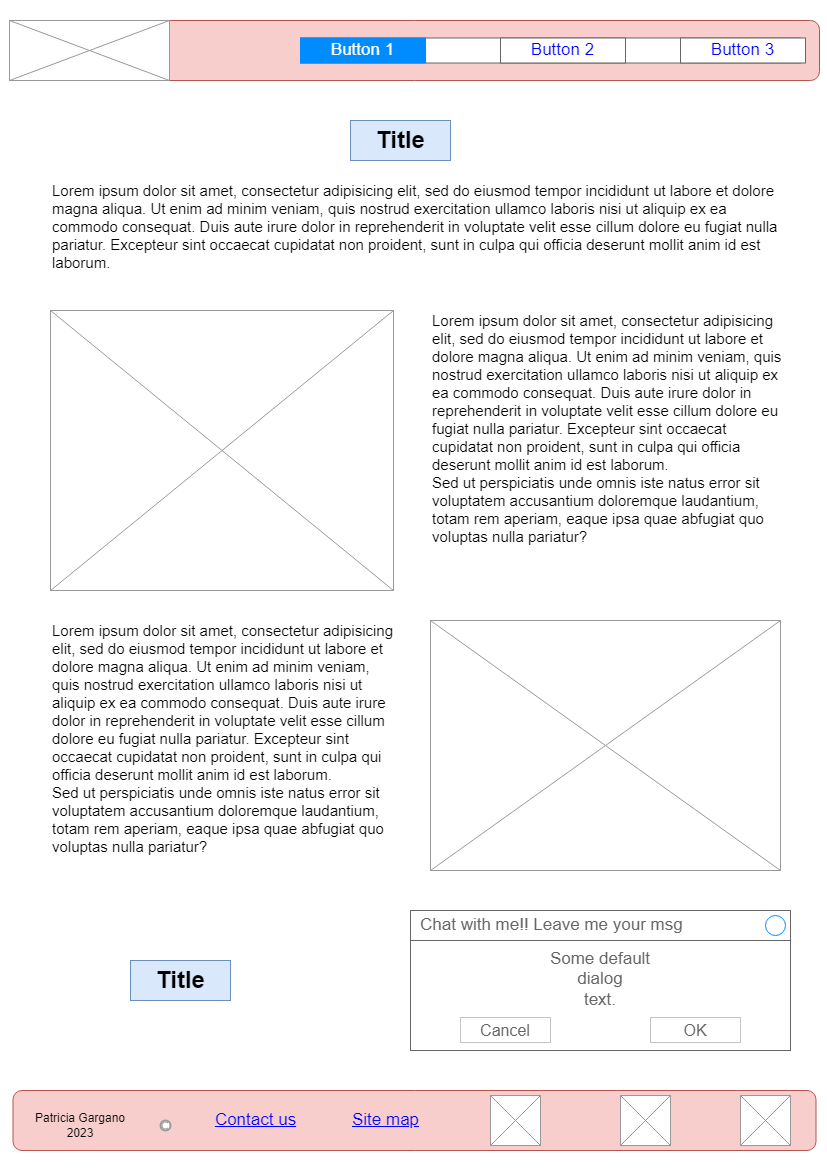

The diagram above was exported from draw.io. Its source (the exported page's mxGraphModel, read from the mxfile embedded in the PNG):
<mxGraphModel dx="880" dy="460" grid="1" gridSize="10" guides="1" tooltips="1" connect="1" arrows="1" fold="1" page="1" pageScale="1" pageWidth="827" pageHeight="1169" math="0" shadow="0">
  <root>
    <mxCell id="0" />
    <mxCell id="1" parent="0" />
    <mxCell id="G9zLRYJNxZFoHXVi028G-1" value="" style="rounded=1;whiteSpace=wrap;html=1;fillColor=#f8cecc;strokeColor=#b85450;" parent="1" vertex="1">
      <mxGeometry x="9" y="20" width="810" height="60" as="geometry" />
    </mxCell>
    <mxCell id="G9zLRYJNxZFoHXVi028G-2" value="" style="verticalLabelPosition=bottom;shadow=0;dashed=0;align=center;html=1;verticalAlign=top;strokeWidth=1;shape=mxgraph.mockup.graphics.simpleIcon;strokeColor=#999999;" parent="1" vertex="1">
      <mxGeometry x="9" y="20" width="160" height="60" as="geometry" />
    </mxCell>
    <mxCell id="G9zLRYJNxZFoHXVi028G-4" value="" style="strokeWidth=1;shadow=0;dashed=0;align=center;html=1;shape=mxgraph.mockup.text.rrect;rSize=0;strokeColor=#666666;" parent="1" vertex="1">
      <mxGeometry x="300" y="37.5" width="500" height="25" as="geometry" />
    </mxCell>
    <mxCell id="G9zLRYJNxZFoHXVi028G-5" value="Button 2" style="strokeColor=inherit;fillColor=inherit;gradientColor=inherit;strokeWidth=1;shadow=0;dashed=0;align=center;html=1;shape=mxgraph.mockup.text.rrect;rSize=0;fontSize=17;fontColor=#0000ff;whiteSpace=wrap;" parent="G9zLRYJNxZFoHXVi028G-4" vertex="1">
      <mxGeometry x="200" width="125" height="25" as="geometry" />
    </mxCell>
    <mxCell id="G9zLRYJNxZFoHXVi028G-6" value="Button 3" style="strokeColor=inherit;fillColor=inherit;gradientColor=inherit;strokeWidth=1;shadow=0;dashed=0;align=center;html=1;shape=mxgraph.mockup.text.rrect;rSize=0;fontSize=17;fontColor=#0000ff;whiteSpace=wrap;" parent="G9zLRYJNxZFoHXVi028G-4" vertex="1">
      <mxGeometry x="380" width="125" height="25" as="geometry" />
    </mxCell>
    <mxCell id="G9zLRYJNxZFoHXVi028G-7" value="Button 1" style="strokeWidth=1;shadow=0;dashed=0;align=center;html=1;shape=mxgraph.mockup.text.rrect;rSize=0;fontSize=17;fontColor=#ffffff;fillColor=#008cff;strokeColor=#008cff;whiteSpace=wrap;" parent="G9zLRYJNxZFoHXVi028G-4" vertex="1">
      <mxGeometry width="125" height="25" as="geometry" />
    </mxCell>
    <mxCell id="G9zLRYJNxZFoHXVi028G-8" value="" style="rounded=1;whiteSpace=wrap;html=1;fillColor=#f8cecc;strokeColor=#b85450;" parent="1" vertex="1">
      <mxGeometry x="12.5" y="1090" width="803" height="60" as="geometry" />
    </mxCell>
    <mxCell id="G9zLRYJNxZFoHXVi028G-9" value="Patricia Gargano 2023" style="text;html=1;strokeColor=none;fillColor=none;align=center;verticalAlign=middle;whiteSpace=wrap;rounded=0;" parent="1" vertex="1">
      <mxGeometry x="30" y="1110" width="100" height="30" as="geometry" />
    </mxCell>
    <mxCell id="G9zLRYJNxZFoHXVi028G-10" value="" style="strokeColor=#999999;verticalLabelPosition=bottom;shadow=0;dashed=0;verticalAlign=top;strokeWidth=2;html=1;shape=mxgraph.mockup.misc.copyrightIcon;" parent="1" vertex="1">
      <mxGeometry x="160" y="1120" width="10" height="10" as="geometry" />
    </mxCell>
    <mxCell id="G9zLRYJNxZFoHXVi028G-11" value="Contact us" style="shape=rectangle;strokeColor=none;fillColor=none;linkText=;fontSize=17;fontColor=#0000ff;fontStyle=4;html=1;align=center;" parent="1" vertex="1">
      <mxGeometry x="180" y="1105" width="150" height="30" as="geometry" />
    </mxCell>
    <mxCell id="G9zLRYJNxZFoHXVi028G-12" value="Site map" style="shape=rectangle;strokeColor=none;fillColor=none;linkText=;fontSize=17;fontColor=#0000ff;fontStyle=4;html=1;align=center;" parent="1" vertex="1">
      <mxGeometry x="310" y="1105" width="150" height="30" as="geometry" />
    </mxCell>
    <mxCell id="G9zLRYJNxZFoHXVi028G-13" value="" style="verticalLabelPosition=bottom;shadow=0;dashed=0;align=center;html=1;verticalAlign=top;strokeWidth=1;shape=mxgraph.mockup.graphics.simpleIcon;strokeColor=#999999;" parent="1" vertex="1">
      <mxGeometry x="490" y="1095" width="50" height="50" as="geometry" />
    </mxCell>
    <mxCell id="G9zLRYJNxZFoHXVi028G-14" value="" style="verticalLabelPosition=bottom;shadow=0;dashed=0;align=center;html=1;verticalAlign=top;strokeWidth=1;shape=mxgraph.mockup.graphics.simpleIcon;strokeColor=#999999;" parent="1" vertex="1">
      <mxGeometry x="620" y="1095" width="50" height="50" as="geometry" />
    </mxCell>
    <mxCell id="G9zLRYJNxZFoHXVi028G-15" value="" style="verticalLabelPosition=bottom;shadow=0;dashed=0;align=center;html=1;verticalAlign=top;strokeWidth=1;shape=mxgraph.mockup.graphics.simpleIcon;strokeColor=#999999;" parent="1" vertex="1">
      <mxGeometry x="740" y="1095" width="50" height="50" as="geometry" />
    </mxCell>
    <mxCell id="G9zLRYJNxZFoHXVi028G-16" value="Title" style="text;strokeColor=#6c8ebf;fillColor=#dae8fc;html=1;fontSize=24;fontStyle=1;verticalAlign=middle;align=center;" parent="1" vertex="1">
      <mxGeometry x="350" y="120" width="100" height="40" as="geometry" />
    </mxCell>
    <mxCell id="G9zLRYJNxZFoHXVi028G-17" value="&lt;font style=&quot;font-size: 15px;&quot;&gt;Lorem ipsum dolor sit amet, consectetur adipisicing elit, sed do eiusmod tempor incididunt ut labore et dolore magna aliqua. Ut enim ad minim veniam, quis nostrud exercitation ullamco laboris nisi ut aliquip ex ea commodo consequat. Duis aute irure dolor in reprehenderit in voluptate velit esse cillum dolore eu fugiat nulla pariatur. Excepteur sint occaecat cupidatat non proident, sunt in culpa qui officia deserunt mollit anim id est laborum.&lt;br&gt;&lt;br&gt;&lt;/font&gt;" style="text;spacingTop=-5;whiteSpace=wrap;html=1;align=left;fontSize=12;fontFamily=Helvetica;fillColor=none;strokeColor=none;" parent="1" vertex="1">
      <mxGeometry x="50" y="180" width="740" height="90" as="geometry" />
    </mxCell>
    <mxCell id="G9zLRYJNxZFoHXVi028G-28" value="" style="shape=tableRow;horizontal=0;startSize=0;swimlaneHead=0;swimlaneBody=0;top=0;left=0;bottom=0;right=0;collapsible=0;dropTarget=0;fillColor=none;points=[[0,0.5],[1,0.5]];portConstraint=eastwest;strokeColor=inherit;fontSize=16;" parent="1" vertex="1">
      <mxGeometry x="26" y="360" width="324" height="30" as="geometry" />
    </mxCell>
    <mxCell id="G9zLRYJNxZFoHXVi028G-31" value="&lt;font style=&quot;font-size: 15px;&quot;&gt;Lorem ipsum dolor sit amet, consectetur adipisicing elit, sed do eiusmod tempor incididunt ut labore et dolore magna aliqua. Ut enim ad minim veniam, quis nostrud exercitation ullamco laboris nisi ut aliquip ex ea commodo consequat. Duis aute irure dolor in reprehenderit in voluptate velit esse cillum dolore eu fugiat nulla pariatur. Excepteur sint occaecat cupidatat non proident, sunt in culpa qui officia deserunt mollit anim id est laborum.&lt;br&gt;&lt;span style=&quot;&quot;&gt;Sed ut perspiciatis unde omnis iste natus error sit voluptatem accusantium doloremque laudantium, totam rem aperiam, eaque ipsa quae abfugiat quo voluptas nulla pariatur?&lt;/span&gt;&lt;br&gt;&lt;br&gt;&lt;/font&gt;" style="text;spacingTop=-5;whiteSpace=wrap;html=1;align=left;fontSize=12;fontFamily=Helvetica;fillColor=none;strokeColor=none;" parent="1" vertex="1">
      <mxGeometry x="430" y="310" width="360" height="280" as="geometry" />
    </mxCell>
    <mxCell id="G9zLRYJNxZFoHXVi028G-32" value="" style="verticalLabelPosition=bottom;shadow=0;dashed=0;align=center;html=1;verticalAlign=top;strokeWidth=1;shape=mxgraph.mockup.graphics.simpleIcon;strokeColor=#999999;" parent="1" vertex="1">
      <mxGeometry x="50" y="310" width="343" height="280" as="geometry" />
    </mxCell>
    <mxCell id="G9zLRYJNxZFoHXVi028G-33" value="&lt;font style=&quot;font-size: 15px;&quot;&gt;Lorem ipsum dolor sit amet, consectetur adipisicing elit, sed do eiusmod tempor incididunt ut labore et dolore magna aliqua. Ut enim ad minim veniam, quis nostrud exercitation ullamco laboris nisi ut aliquip ex ea commodo consequat. Duis aute irure dolor in reprehenderit in voluptate velit esse cillum dolore eu fugiat nulla pariatur. Excepteur sint occaecat cupidatat non proident, sunt in culpa qui officia deserunt mollit anim id est laborum.&lt;br&gt;&lt;span style=&quot;&quot;&gt;Sed ut perspiciatis unde omnis iste natus error sit voluptatem accusantium doloremque laudantium, totam rem aperiam, eaque ipsa quae abfugiat quo voluptas nulla pariatur?&lt;/span&gt;&lt;br&gt;&lt;br&gt;&lt;/font&gt;" style="text;spacingTop=-5;whiteSpace=wrap;html=1;align=left;fontSize=12;fontFamily=Helvetica;fillColor=none;strokeColor=none;" parent="1" vertex="1">
      <mxGeometry x="50" y="620" width="347.5" height="290" as="geometry" />
    </mxCell>
    <mxCell id="G9zLRYJNxZFoHXVi028G-34" value="" style="verticalLabelPosition=bottom;shadow=0;dashed=0;align=center;html=1;verticalAlign=top;strokeWidth=1;shape=mxgraph.mockup.graphics.simpleIcon;strokeColor=#999999;" parent="1" vertex="1">
      <mxGeometry x="430" y="620" width="350" height="250" as="geometry" />
    </mxCell>
    <mxCell id="G9zLRYJNxZFoHXVi028G-39" value="Some default&#10;dialog&#10;text." style="strokeWidth=1;shadow=0;dashed=0;align=center;html=1;shape=mxgraph.mockup.containers.rrect;rSize=0;strokeColor=#666666;fontColor=#666666;fontSize=17;verticalAlign=top;whiteSpace=wrap;fillColor=#ffffff;spacingTop=32;" parent="1" vertex="1">
      <mxGeometry x="410" y="910" width="380" height="140" as="geometry" />
    </mxCell>
    <mxCell id="G9zLRYJNxZFoHXVi028G-40" value="Chat with me!! Leave me your msg" style="strokeWidth=1;shadow=0;dashed=0;align=center;html=1;shape=mxgraph.mockup.containers.rrect;rSize=0;fontSize=17;fontColor=#666666;strokeColor=#666666;align=left;spacingLeft=8;fillColor=none;resizeWidth=1;whiteSpace=wrap;" parent="G9zLRYJNxZFoHXVi028G-39" vertex="1">
      <mxGeometry width="380" height="30" relative="1" as="geometry" />
    </mxCell>
    <mxCell id="G9zLRYJNxZFoHXVi028G-41" value="" style="shape=ellipse;strokeColor=#008cff;resizable=0;fillColor=none;html=1;" parent="G9zLRYJNxZFoHXVi028G-40" vertex="1">
      <mxGeometry x="1" y="0.5" width="20" height="20" relative="1" as="geometry">
        <mxPoint x="-25" y="-10" as="offset" />
      </mxGeometry>
    </mxCell>
    <mxCell id="G9zLRYJNxZFoHXVi028G-42" value="Cancel" style="strokeWidth=1;shadow=0;dashed=0;align=center;html=1;shape=mxgraph.mockup.containers.rrect;rSize=0;fontSize=16;fontColor=#666666;strokeColor=#c4c4c4;whiteSpace=wrap;fillColor=none;" parent="G9zLRYJNxZFoHXVi028G-39" vertex="1">
      <mxGeometry x="0.25" y="1" width="90" height="25" relative="1" as="geometry">
        <mxPoint x="-45" y="-33" as="offset" />
      </mxGeometry>
    </mxCell>
    <mxCell id="G9zLRYJNxZFoHXVi028G-43" value="OK" style="strokeWidth=1;shadow=0;dashed=0;align=center;html=1;shape=mxgraph.mockup.containers.rrect;rSize=0;fontSize=16;fontColor=#666666;strokeColor=#c4c4c4;whiteSpace=wrap;fillColor=none;" parent="G9zLRYJNxZFoHXVi028G-39" vertex="1">
      <mxGeometry x="0.75" y="1" width="90" height="25" relative="1" as="geometry">
        <mxPoint x="-45" y="-33" as="offset" />
      </mxGeometry>
    </mxCell>
    <mxCell id="G9zLRYJNxZFoHXVi028G-44" value="Title" style="text;strokeColor=#6c8ebf;fillColor=#dae8fc;html=1;fontSize=24;fontStyle=1;verticalAlign=middle;align=center;" parent="1" vertex="1">
      <mxGeometry x="130" y="960" width="100" height="40" as="geometry" />
    </mxCell>
  </root>
</mxGraphModel>